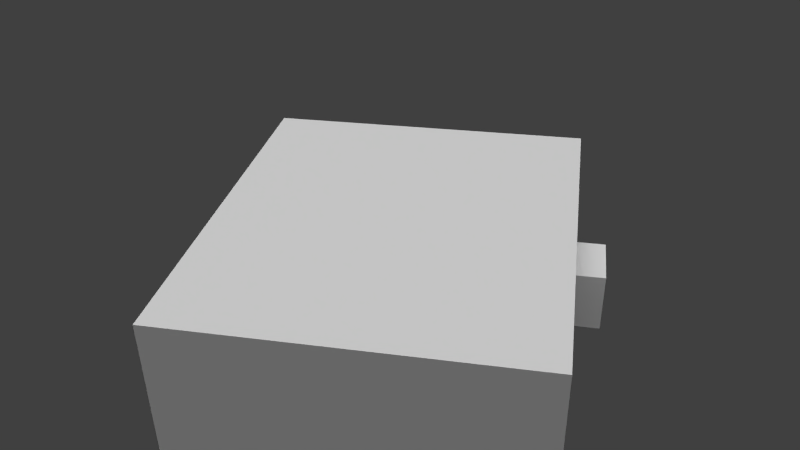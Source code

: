 # Source: displayCase.blend  (saved by Blender 2.61.0; exported with 4.5.12 LTS)
import bpy
from mathutils import Matrix  # noqa: F401  (used for matrix-valued properties, if any)

bpy.ops.wm.read_factory_settings(use_empty=True)
scene = bpy.context.scene
scene.name = 'Scene'

# ---- collections
col_collection_1 = bpy.data.collections.new('Collection 1'); scene.collection.children.link(col_collection_1)

# ---- materials (node trees are filled in below, after node groups)
mat_material_006 = bpy.data.materials.new('Material.006')
mat_material_006.alpha_threshold = 0.0
mat_material_006.use_transparent_shadow = False
mat_material_006.roughness = 0.5
mat_material_006.line_color = (0.0, 0.0, 0.0, 1.0)
mat_material_004 = bpy.data.materials.new('Material.004')
mat_material_004.alpha_threshold = 0.0
mat_material_004.use_transparent_shadow = False
mat_material_004.roughness = 0.5
mat_material_004.line_color = (0.0, 0.0, 0.0, 1.0)
mat_material_007 = bpy.data.materials.new('Material.007')
mat_material_007.alpha_threshold = 0.0
mat_material_007.use_transparent_shadow = False
mat_material_007.roughness = 0.5
mat_material_007.line_color = (0.0, 0.0, 0.0, 1.0)

# ---- material node trees

# ---- world
world_world = bpy.data.worlds.new('World'); scene.world = world_world
world_world.color = (0.05088, 0.05088, 0.05088)
world_world.use_sun_shadow = False
world_world.sun_shadow_jitter_overblur = 0.0
world_world.cycles.sampling_method = 'MANUAL'
world_world.cycles.sample_map_resolution = 256

# ---- cameras
cam_camera = bpy.data.cameras.new('Camera')
cam_camera.clip_end = 100.0
cam_camera.lens = 35.0
cam_camera.sensor_width = 32.0
cam_camera.sensor_height = 18.0
cam_camera.ortho_scale = 7.314
cam_camera.dof.focus_distance = 0.0
cam_camera.dof.aperture_fstop = 128.0

# ---- lights
light_point = bpy.data.lights.new('Point', 'SUN')
light_point.transmission_factor = 0.0
light_point.angle = 1.571
light_point.energy = 2.0
light_point.shadow_buffer_clip_start = 0.5
light_point.shadow_soft_size = 1.0
light_point.shadow_cascade_max_distance = 1000.0
light_point.cycles.use_multiple_importance_sampling = False
light_lamp = bpy.data.lights.new('Lamp', 'POINT')
light_lamp.transmission_factor = 0.0
light_lamp.cutoff_distance = 30.0
light_lamp.energy = 200.0
light_lamp.shadow_buffer_clip_start = 1.001
light_lamp.shadow_soft_size = 1.0
light_lamp.shadow_maximum_resolution = 0.006
light_lamp.use_absolute_resolution = True
light_lamp.cycles.use_multiple_importance_sampling = False

# ---- meshes
me_lid_extras = bpy.data.meshes.new('Lid_Extras')
me_lid_extras.from_pydata([(9.0, -1.0, 1.0), (9.0, -11.0, 1.0), (1.0, -11.0, 1.0), (1.0, -1.0, 1.0), (9.0, -1.0, 0.0), (9.0, -11.0, 0.0), (1.0, -11.0, 0.0), (1.0, -1.0, 0.0), (-1.0, -5.0, -2.0), (-1.0, -7.0, -2.0), (-2.0, -7.0, -2.0), (-2.0, -5.0, -2.0), (-1.0, -5.0, 0.0), (-1.0, -7.0, 0.0), (-2.0, -7.0, 0.0), (-2.0, -5.0, 0.0)], [], [(1, 0, 3, 2), (5, 6, 7, 4), (10, 11, 8, 9), (12, 15, 14, 13), (8, 12, 13, 9), (9, 13, 14, 10), (10, 14, 15, 11), (11, 15, 12, 8)])
_uv = me_lid_extras.uv_layers.new(name='UVMap')
_uv.uv.foreach_set('vector', [0.0, 1.0, 0.0, 0.8438, 0.125, 0.8438, 0.125, 1.0, 0.0, 1.0, 0.125, 1.0, 0.125, 0.8438, 0.0, 0.8438, 0.2031, 1.0, 0.1719, 1.0, 0.1719, 0.9844, 0.2031, 0.9844, 0.1406, 1.0, 0.1406, 0.9844, 0.1719, 0.9844, 0.1719, 1.0, 0.2031, 0.9531, 0.2031, 0.9844, 0.1719, 0.9844, 0.1719, 0.9531, 0.1875, 0.9531, 0.1875, 0.9844, 0.1719, 0.9844, 0.1719, 0.9531, 0.1719, 0.9531, 0.1719, 0.9844, 0.1406, 0.9844, 0.1406, 0.9531, 0.1406, 0.9531, 0.1406, 0.9844, 0.125, 0.9844, 0.125, 0.9531])
me_lid_extras.materials.append(mat_material_006)
me_lid_extras.use_remesh_preserve_volume = False
me_lid_extras.use_remesh_preserve_attributes = False
me_lid_extras.use_mirror_vertex_groups = False
me_lid_extras.update()
me_liner = bpy.data.meshes.new('Liner')
me_liner.from_pydata([(12.0, -3.0, 3.0), (12.0, -13.0, 3.0), (4.0, -13.0, 3.0), (4.0, -3.0, 3.0), (4.0, -2.0, 5.0), (4.0, -14.0, 5.0), (3.0, -14.0, 5.0), (3.0, -2.0, 5.0), (4.0, -13.0, 5.0), (12.0, -13.0, 5.0), (12.0, -13.0, 3.0), (4.0, -13.0, 3.0), (4.0, -3.0, 3.0), (12.0, -3.0, 3.0), (12.0, -3.0, 5.0), (4.0, -3.0, 5.0), (12.0, -3.0, 5.0), (12.0, -13.0, 5.0), (12.0, -13.0, 3.0), (12.0, -3.0, 3.0), (4.0, -3.0, 3.0), (4.0, -13.0, 3.0), (4.0, -13.0, 5.0), (4.0, -3.0, 5.0), (12.0, -2.0, 5.0), (12.0, -14.0, 5.0), (13.0, -14.0, 5.0), (13.0, -2.0, 5.0), (12.0, -13.0, 5.0), (12.0, -14.0, 5.0), (4.0, -14.0, 5.0), (4.0, -13.0, 5.0), (4.0, -2.0, 5.0), (4.0, -3.0, 5.0), (12.0, -3.0, 5.0), (12.0, -2.0, 5.0)], [], [(0, 3, 2, 1), (4, 7, 6, 5), (10, 11, 8, 9), (13, 14, 15, 12), (18, 17, 16, 19), (21, 20, 23, 22), (27, 24, 25, 26), (28, 31, 30, 29), (35, 32, 33, 34)])
_uv = me_liner.uv_layers.new(name='UVMap')
_uv.uv.foreach_set('vector', [0.25, 0.1875, 0.75, 0.1875, 0.75, 0.8125, 0.25, 0.8125, 0.875, 0.125, 0.9375, 0.125, 0.9375, 0.875, 0.875, 0.875, 0.25, 0.8125, 0.75, 0.8125, 0.75, 0.9375, 0.25, 0.9375, 0.25, 0.1875, 0.25, 0.0625, 0.75, 0.0625, 0.75, 0.1875, 0.25, 0.8125, 0.125, 0.8125, 0.125, 0.1875, 0.25, 0.1875, 0.75, 0.8125, 0.75, 0.1875, 0.875, 0.1875, 0.875, 0.8125, 0.0625, 0.125, 0.125, 0.125, 0.125, 0.875, 0.0625, 0.875, 0.25, 0.9375, 0.75, 0.9375, 0.75, 1.0, 0.25, 1.0, 0.25, 0.0, 0.75, 0.0, 0.75, 0.0625, 0.25, 0.0625])
me_liner.materials.append(mat_material_004)
me_liner.use_remesh_preserve_volume = False
me_liner.use_remesh_preserve_attributes = False
me_liner.use_mirror_vertex_groups = False
me_liner.update()
me_lid_frame = bpy.data.meshes.new('Lid_Frame')
me_lid_frame.from_pydata([(11.0, -13.0, -1.0), (-1.0, -13.0, -1.0), (11.0, -13.0, 1.0), (-1.0, -13.0, 1.0), (-1.0, 1.0, 1.0), (11.0, 1.0, 1.0), (-1.0, 1.0, -1.0), (11.0, 1.0, -1.0), (-1.0, -13.0, -1.0), (-1.0, 1.0, -1.0), (-1.0, -13.0, 1.0), (-1.0, 1.0, 1.0), (11.0, 1.0, 1.0), (11.0, -13.0, 1.0), (11.0, 1.0, -1.0), (11.0, -13.0, -1.0), (9.0, 1.0, 1.0), (9.0, -13.0, 1.0), (11.0, -13.0, 1.0), (11.0, 1.0, 1.0), (-1.0, 1.0, 1.0), (-1.0, -13.0, 1.0), (1.0, -13.0, 1.0), (1.0, 1.0, 1.0), (1.0, -1.0, 1.0), (9.0, -1.0, 1.0), (9.0, 1.0, 1.0), (1.0, 1.0, 1.0), (1.0, -13.0, 1.0), (9.0, -13.0, 1.0), (9.0, -11.0, 1.0), (1.0, -11.0, 1.0), (1.0, -1.0, 0.0), (1.0, -11.0, 0.0), (0.0, -11.0, 0.0), (4.768e-07, -1.0, 0.0), (1.0, -1.0, 1.0), (1.0, -11.0, 1.0), (9.0, -11.0, 1.0), (9.0, -1.0, 1.0), (10.0, -1.0, 0.0), (10.0, -11.0, 0.0), (9.0, -11.0, 0.0), (9.0, -1.0, 0.0), (9.0, -1.0, 0.0), (1.0, -1.0, 0.0), (9.0, -1.0, 1.0), (1.0, -1.0, 1.0), (4.768e-07, 4.768e-07, 0.0), (0.0, -1.0, 0.0), (10.0, -1.0, 0.0), (10.0, 0.0, 0.0), (10.0, -11.0, 0.0), (10.0, -12.0, 0.0), (0.0, -12.0, 0.0), (4.768e-07, -11.0, 0.0), (1.0, -11.0, 1.0), (9.0, -11.0, 1.0), (1.0, -11.0, 0.0), (9.0, -11.0, 0.0), (10.0, 1.0, -1.0), (10.0, -13.0, -1.0), (11.0, -13.0, -1.0), (11.0, 1.0, -1.0), (-1.0, 1.0, -1.0), (-1.0, -13.0, -1.0), (-5.96e-08, -13.0, -1.0), (-5.96e-08, 1.0, -1.0), (8.345e-07, 0.0, -1.0), (10.0, -9.537e-07, -1.0), (10.0, 1.0, -1.0), (4.768e-07, 1.0, -1.0), (-4.768e-07, -13.0, -1.0), (10.0, -13.0, -1.0), (10.0, -12.0, -1.0), (0.0, -12.0, -1.0), (5.96e-08, -12.0, -1.0), (10.0, -12.0, -1.0), (5.364e-07, -12.0, 0.0), (10.0, -12.0, 0.0), (-5.96e-08, -5.96e-08, -1.0), (-5.96e-08, -12.0, -1.0), (4.768e-07, -5.364e-07, 0.0), (-7.153e-07, -12.0, 0.0), (10.0, -12.0, 0.0), (10.0, -5.364e-07, 0.0), (10.0, -12.0, -1.0), (10.0, -5.96e-08, -1.0), (10.0, -1.907e-06, 0.0), (1.291e-06, 0.0, 0.0), (10.0, -9.537e-07, -1.0), (8.146e-07, 0.0, -1.0)], [], [(0, 2, 3, 1), (7, 6, 4, 5), (8, 10, 11, 9), (15, 14, 12, 13), (16, 17, 18, 19), (23, 20, 21, 22), (24, 25, 26, 27), (31, 28, 29, 30), (34, 35, 32, 33), (32, 36, 37, 33), (43, 42, 38, 39), (41, 42, 43, 40), (44, 46, 47, 45), (49, 48, 51, 50), (54, 55, 52, 53), (59, 58, 56, 57), (60, 63, 62, 61), (67, 66, 65, 64), (68, 71, 70, 69), (75, 74, 73, 72), (76, 78, 79, 77), (80, 82, 83, 81), (87, 86, 84, 85), (91, 90, 88, 89)])
_uv = me_lid_frame.uv_layers.new(name='UVMap')
_uv.uv.foreach_set('vector', [0.4219, 0.6562, 0.4219, 0.625, 0.6094, 0.625, 0.6094, 0.6562, 0.4219, 0.375, 0.6094, 0.375, 0.6094, 0.4062, 0.4219, 0.4062, 0.6406, 0.625, 0.6094, 0.625, 0.6094, 0.4062, 0.6406, 0.4062, 0.3906, 0.625, 0.3906, 0.4062, 0.4219, 0.4062, 0.4219, 0.625, 0.4531, 0.4062, 0.4531, 0.625, 0.4219, 0.625, 0.4219, 0.4062, 0.5781, 0.4062, 0.6094, 0.4062, 0.6094, 0.625, 0.5781, 0.625, 0.5781, 0.4375, 0.4531, 0.4375, 0.4531, 0.4062, 0.5781, 0.4062, 0.5781, 0.5938, 0.5781, 0.625, 0.4531, 0.625, 0.4531, 0.5938, 0.6875, 0.5938, 0.6875, 0.4375, 0.6719, 0.4375, 0.6719, 0.5938, 0.5625, 0.4375, 0.5781, 0.4375, 0.5781, 0.5938, 0.5625, 0.5938, 0.4688, 0.4375, 0.4688, 0.5938, 0.4531, 0.5938, 0.4531, 0.4375, 0.3438, 0.5938, 0.3594, 0.5938, 0.3594, 0.4375, 0.3438, 0.4375, 0.4531, 0.3281, 0.4531, 0.3125, 0.5781, 0.3125, 0.5781, 0.3281, 0.5938, 0.3281, 0.5938, 0.3438, 0.4375, 0.3438, 0.4375, 0.3281, 0.5938, 0.6875, 0.5938, 0.7031, 0.4375, 0.7031, 0.4375, 0.6875, 0.4531, 0.7031, 0.5781, 0.7031, 0.5781, 0.7188, 0.4531, 0.7188, 0.3906, 0.4062, 0.375, 0.4062, 0.375, 0.625, 0.3906, 0.625, 0.6406, 0.4062, 0.6406, 0.625, 0.6562, 0.625, 0.6562, 0.4062, 0.5938, 0.3594, 0.5938, 0.375, 0.4375, 0.375, 0.4375, 0.3594, 0.5938, 0.6719, 0.4375, 0.6719, 0.4375, 0.6562, 0.5938, 0.6562, 0.4375, 0.6875, 0.4375, 0.6719, 0.5938, 0.6719, 0.5938, 0.6875, 0.6719, 0.4219, 0.6562, 0.4219, 0.6562, 0.6094, 0.6719, 0.6094, 0.3594, 0.4219, 0.3594, 0.6094, 0.375, 0.6094, 0.375, 0.4219, 0.5938, 0.3594, 0.4375, 0.3594, 0.4375, 0.3438, 0.5938, 0.3438])
me_lid_frame.materials.append(mat_material_007)
me_lid_frame.use_remesh_preserve_volume = False
me_lid_frame.use_remesh_preserve_attributes = False
me_lid_frame.use_mirror_vertex_groups = False
me_lid_frame.update()
me_base = bpy.data.meshes.new('Base')
me_base.from_pydata([(3.0, -1.0, 4.0), (3.0, -15.0, 4.0), (2.0, -15.0, 4.0), (2.0, -1.0, 4.0), (14.0, -1.0, 0.0), (14.0, -15.0, 0.0), (2.0, -15.0, 0.0), (2.0, -1.0, 0.0), (2.0, -1.0, 4.0), (2.0, -15.0, 4.0), (2.0, -15.0, -1.192e-07), (2.0, -1.0, 3.576e-07), (14.0, -1.0, 3.576e-07), (14.0, -15.0, -1.192e-07), (14.0, -15.0, 4.0), (14.0, -1.0, 4.0), (2.0, -1.0, 4.0), (14.0, -1.0, 4.0), (14.0, -1.0, -1.192e-07), (2.0, -1.0, 3.576e-07), (2.0, -15.0, 3.576e-07), (14.0, -15.0, -1.192e-07), (14.0, -15.0, 4.0), (2.0, -15.0, 4.0), (3.0, -14.0, 4.0), (13.0, -14.0, 4.0), (13.0, -14.0, 3.0), (3.0, -14.0, 3.0), (3.0, -2.0, 3.0), (13.0, -2.0, 3.0), (13.0, -2.0, 4.0), (3.0, -2.0, 4.0), (13.0, -2.0, 4.0), (13.0, -14.0, 4.0), (13.0, -14.0, 3.0), (13.0, -2.0, 3.0), (3.0, -2.0, 3.0), (3.0, -14.0, 3.0), (3.0, -14.0, 4.0), (3.0, -2.0, 4.0), (13.0, -1.0, 4.0), (13.0, -15.0, 4.0), (14.0, -15.0, 4.0), (14.0, -1.0, 4.0), (13.0, -14.0, 4.0), (13.0, -15.0, 4.0), (3.0, -15.0, 4.0), (3.0, -14.0, 4.0), (3.0, -1.0, 4.0), (3.0, -2.0, 4.0), (13.0, -2.0, 4.0), (13.0, -1.0, 4.0)], [], [(0, 3, 2, 1), (4, 5, 6, 7), (10, 9, 8, 11), (13, 12, 15, 14), (18, 19, 16, 17), (21, 22, 23, 20), (26, 27, 24, 25), (29, 30, 31, 28), (34, 33, 32, 35), (37, 36, 39, 38), (43, 40, 41, 42), (44, 47, 46, 45), (51, 48, 49, 50)])
_uv = me_base.uv_layers.new(name='UVMap')
_uv.uv.foreach_set('vector', [0.2344, 0.4062, 0.25, 0.4062, 0.25, 0.625, 0.2344, 0.625, 0.0625, 0.4062, 0.0625, 0.625, 0.25, 0.625, 0.25, 0.4062, 0.3125, 0.625, 0.25, 0.625, 0.25, 0.4062, 0.3125, 0.4062, 0.0, 0.625, 0.0, 0.4062, 0.0625, 0.4062, 0.0625, 0.625, 0.0625, 0.3438, 0.25, 0.3438, 0.25, 0.4062, 0.0625, 0.4062, 0.0625, 0.6875, 0.0625, 0.625, 0.25, 0.625, 0.25, 0.6875, 0.07812, 0.5938, 0.2344, 0.5938, 0.2344, 0.6094, 0.07812, 0.6094, 0.07812, 0.4375, 0.07812, 0.4219, 0.2344, 0.4219, 0.2344, 0.4375, 0.09375, 0.6094, 0.07812, 0.6094, 0.07812, 0.4219, 0.09375, 0.4219, 0.2188, 0.6094, 0.2188, 0.4219, 0.2344, 0.4219, 0.2344, 0.6094, 0.0625, 0.4062, 0.07812, 0.4062, 0.07812, 0.625, 0.0625, 0.625, 0.07812, 0.6094, 0.2344, 0.6094, 0.2344, 0.625, 0.07812, 0.625, 0.07812, 0.4062, 0.2344, 0.4062, 0.2344, 0.4219, 0.07812, 0.4219])
me_base.materials.append(mat_material_007)
me_base.use_remesh_preserve_volume = False
me_base.use_remesh_preserve_attributes = False
me_base.use_mirror_vertex_groups = False
me_base.update()

# ---- objects
ob_lid_extras = bpy.data.objects.new('Lid_Extras', me_lid_extras)
ob_point = bpy.data.objects.new('Point', light_point)
ob_liner = bpy.data.objects.new('Liner', me_liner)
ob_lid_frame = bpy.data.objects.new('Lid_Frame', me_lid_frame)
ob_base = bpy.data.objects.new('Base', me_base)
ob_lamp = bpy.data.objects.new('Lamp', light_lamp)
ob_camera = bpy.data.objects.new('Camera', cam_camera)

# ---- transforms, parenting, visibility, modifiers, constraints
ob_lid_extras.location = (3.0, -2.0, 5.0)
ob_lid_extras.lineart.crease_threshold = 0.0
ob_point.location = (-5.354, 5.545, 31.48)
ob_point.lineart.crease_threshold = 0.0
ob_liner.location = (0.0, 0.0, -2.0)
ob_liner.lineart.crease_threshold = 0.0
ob_lid_frame.location = (3.0, -2.0, 5.0)
ob_lid_frame.lineart.crease_threshold = 0.0
ob_base.location = (0.0, 0.0, 0.0)
ob_base.lineart.crease_threshold = 0.0
ob_lamp.location = (-3.993, -17.99, -4.489)
ob_lamp.rotation_euler = (0.6503, 0.05522, 1.866)
ob_lamp.lock_rotations_4d = False
ob_lamp.empty_display_type = 'ARROWS'
ob_lamp.color = (0.0, 0.0, 0.0, 0.0)
ob_lamp.lineart.crease_threshold = 0.0
ob_camera.location = (2.881, 16.5, 20.85)
ob_camera.rotation_euler = (1.025, 0.01326, 3.332)
ob_camera.scale = (1.0, 1.0, 1.0)
ob_camera.lock_rotations_4d = False
ob_camera.empty_display_type = 'ARROWS'
ob_camera.color = (0.0, 0.0, 0.0, 0.0)
ob_camera.display_type = 'WIRE'
ob_camera.lineart.crease_threshold = 0.0

# ---- collection membership
col_collection_1.objects.link(ob_lid_extras)
col_collection_1.objects.link(ob_point)
col_collection_1.objects.link(ob_liner)
col_collection_1.objects.link(ob_lid_frame)
col_collection_1.objects.link(ob_base)
col_collection_1.objects.link(ob_lamp)
col_collection_1.objects.link(ob_camera)

# ---- scene / render settings (as saved in the file)
scene.camera = ob_camera
scene.frame_start = 1; scene.frame_end = 250; scene.frame_set(0)
scene.render.engine = 'BLENDER_EEVEE_NEXT'
scene.render.image_settings.color_mode = 'RGB'
scene.render.image_settings.compression = 90
scene.render.resolution_percentage = 50
scene.render.dither_intensity = 0.0
scene.render.bake_margin = 2
scene.render.bake_bias = 0.0
scene.cycles.use_denoising = False
scene.cycles.samples = 10
scene.cycles.sampling_pattern = 'TABULATED_SOBOL'
scene.cycles.light_sampling_threshold = 0.0
scene.cycles.use_adaptive_sampling = False
scene.cycles.use_light_tree = False
scene.cycles.blur_glossy = 0.0
scene.cycles.volume_bounces = 1
scene.cycles.pixel_filter_type = 'GAUSSIAN'
scene.cycles.sample_clamp_indirect = 0.0
scene.view_settings.view_transform = 'Standard'
bpy.context.view_layer.update()
